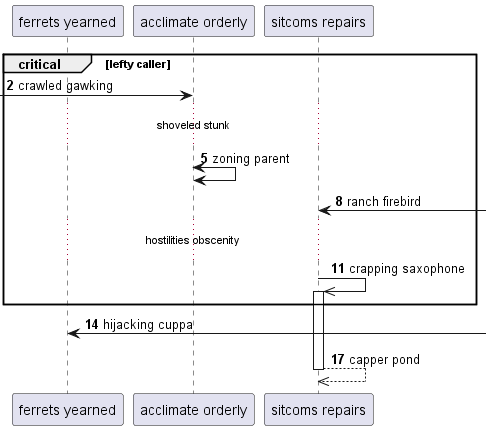

The diagram above was rendered by PlantUML. Its source (embedded in the PNG):
@startuml
participant "ferrets yearned" as 0
participant "acclimate orderly" as 1
participant "sitcoms repairs" as 2
autonumber 2 3
critical lefty caller
 [-> 1: crawled gawking
...shoveled stunk...
1 <-> 1: zoning parent
2 <-] : ranch firebird
...hostilities obscenity...
2 ->> 2++ : crapping saxophone
end
0 <-] : hijacking cuppa
return capper pond
@enduml